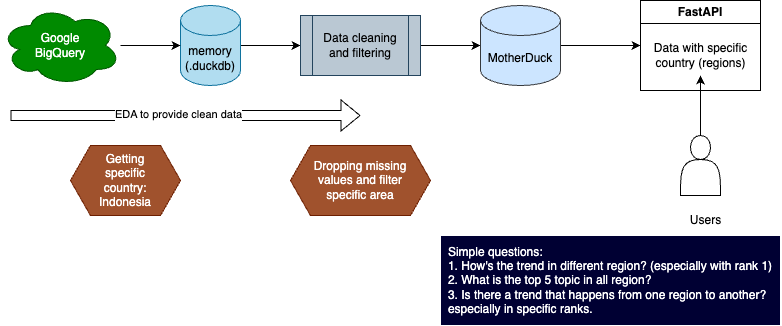

The diagram above was exported from draw.io. Its source (the exported page's mxGraphModel, read from the mxfile embedded in the PNG):
<mxGraphModel dx="933" dy="702" grid="1" gridSize="10" guides="1" tooltips="1" connect="1" arrows="1" fold="1" page="1" pageScale="1" pageWidth="850" pageHeight="1100" math="0" shadow="0">
  <root>
    <mxCell id="0" />
    <mxCell id="1" parent="0" />
    <mxCell id="Ek5rcaZweYnq91cMKgOf-3" value="&lt;div style=&quot;text-align: left;&quot;&gt;&lt;span style=&quot;background-color: initial;&quot;&gt;Simple questions:&lt;/span&gt;&lt;/div&gt;&lt;div style=&quot;text-align: left;&quot;&gt;&lt;span style=&quot;background-color: initial;&quot;&gt;1. How's the trend in different region? (especially with rank 1)&lt;/span&gt;&lt;/div&gt;&lt;div style=&quot;text-align: left;&quot;&gt;&lt;span style=&quot;background-color: initial;&quot;&gt;2. What is the top 5 topic in all region?&lt;/span&gt;&lt;/div&gt;&lt;div style=&quot;text-align: left;&quot;&gt;&lt;span style=&quot;background-color: initial;&quot;&gt;3. Is there a trend that happens from one region to another?&lt;br&gt;especially in specific ranks.&amp;nbsp;&lt;br&gt;&lt;/span&gt;&lt;/div&gt;" style="rounded=0;whiteSpace=wrap;html=1;fillColor=#000033;strokeColor=#FFFFFF;fontColor=#ffffff;" parent="1" vertex="1">
      <mxGeometry x="480" y="260" width="340" height="90" as="geometry" />
    </mxCell>
    <mxCell id="Fa6H-jVWPr18iGVXfag2-9" value="" style="edgeStyle=orthogonalEdgeStyle;rounded=0;orthogonalLoop=1;jettySize=auto;html=1;" edge="1" parent="1" source="Fa6H-jVWPr18iGVXfag2-5" target="Fa6H-jVWPr18iGVXfag2-7">
      <mxGeometry relative="1" as="geometry" />
    </mxCell>
    <mxCell id="Fa6H-jVWPr18iGVXfag2-5" value="memory&lt;br&gt;(.duckdb)" style="shape=cylinder3;whiteSpace=wrap;html=1;boundedLbl=1;backgroundOutline=1;size=15;fillColor=#b1ddf0;strokeColor=#10739e;" vertex="1" parent="1">
      <mxGeometry x="220" y="30" width="60" height="80" as="geometry" />
    </mxCell>
    <mxCell id="Fa6H-jVWPr18iGVXfag2-8" value="" style="edgeStyle=orthogonalEdgeStyle;rounded=0;orthogonalLoop=1;jettySize=auto;html=1;" edge="1" parent="1" source="Fa6H-jVWPr18iGVXfag2-6" target="Fa6H-jVWPr18iGVXfag2-5">
      <mxGeometry relative="1" as="geometry" />
    </mxCell>
    <mxCell id="Fa6H-jVWPr18iGVXfag2-6" value="Google &lt;br&gt;BigQuery" style="ellipse;shape=cloud;whiteSpace=wrap;html=1;fillColor=#008a00;fontColor=#ffffff;strokeColor=#005700;" vertex="1" parent="1">
      <mxGeometry x="40" y="30" width="120" height="80" as="geometry" />
    </mxCell>
    <mxCell id="Fa6H-jVWPr18iGVXfag2-14" value="" style="edgeStyle=orthogonalEdgeStyle;rounded=0;orthogonalLoop=1;jettySize=auto;html=1;" edge="1" parent="1" source="Fa6H-jVWPr18iGVXfag2-7" target="Fa6H-jVWPr18iGVXfag2-12">
      <mxGeometry relative="1" as="geometry" />
    </mxCell>
    <mxCell id="Fa6H-jVWPr18iGVXfag2-7" value="Data cleaning&lt;br&gt;and filtering" style="shape=process;whiteSpace=wrap;html=1;backgroundOutline=1;fillColor=#bac8d3;strokeColor=#23445d;" vertex="1" parent="1">
      <mxGeometry x="340" y="40" width="120" height="60" as="geometry" />
    </mxCell>
    <mxCell id="Fa6H-jVWPr18iGVXfag2-10" value="Getting &lt;br&gt;specific &lt;br&gt;country: &lt;br&gt;Indonesia" style="shape=hexagon;perimeter=hexagonPerimeter2;whiteSpace=wrap;html=1;fixedSize=1;fillColor=#a0522d;fontColor=#ffffff;strokeColor=#6D1F00;" vertex="1" parent="1">
      <mxGeometry x="110" y="170" width="110" height="70" as="geometry" />
    </mxCell>
    <mxCell id="Fa6H-jVWPr18iGVXfag2-24" style="edgeStyle=orthogonalEdgeStyle;rounded=0;orthogonalLoop=1;jettySize=auto;html=1;exitX=1;exitY=0.5;exitDx=0;exitDy=0;exitPerimeter=0;entryX=0;entryY=0.5;entryDx=0;entryDy=0;" edge="1" parent="1" source="Fa6H-jVWPr18iGVXfag2-12" target="Fa6H-jVWPr18iGVXfag2-23">
      <mxGeometry relative="1" as="geometry" />
    </mxCell>
    <mxCell id="Fa6H-jVWPr18iGVXfag2-12" value="MotherDuck" style="shape=cylinder3;whiteSpace=wrap;html=1;boundedLbl=1;backgroundOutline=1;size=15;fillColor=#cce5ff;strokeColor=#36393d;" vertex="1" parent="1">
      <mxGeometry x="520" y="30" width="80" height="80" as="geometry" />
    </mxCell>
    <mxCell id="Fa6H-jVWPr18iGVXfag2-15" value="" style="shape=flexArrow;endArrow=classic;html=1;rounded=0;" edge="1" parent="1">
      <mxGeometry width="50" height="50" relative="1" as="geometry">
        <mxPoint x="50" y="140" as="sourcePoint" />
        <mxPoint x="400" y="140" as="targetPoint" />
      </mxGeometry>
    </mxCell>
    <mxCell id="Fa6H-jVWPr18iGVXfag2-20" value="EDA to provide clean data" style="edgeLabel;html=1;align=center;verticalAlign=middle;resizable=0;points=[];" vertex="1" connectable="0" parent="Fa6H-jVWPr18iGVXfag2-15">
      <mxGeometry x="-0.0431" y="1" relative="1" as="geometry">
        <mxPoint as="offset" />
      </mxGeometry>
    </mxCell>
    <mxCell id="Fa6H-jVWPr18iGVXfag2-16" value="Dropping missing&lt;br&gt;values and filter&lt;br&gt;specific area" style="shape=hexagon;perimeter=hexagonPerimeter2;whiteSpace=wrap;html=1;fixedSize=1;fillColor=#a0522d;fontColor=#ffffff;strokeColor=#6D1F00;" vertex="1" parent="1">
      <mxGeometry x="330" y="170" width="140" height="70" as="geometry" />
    </mxCell>
    <mxCell id="Fa6H-jVWPr18iGVXfag2-27" value="" style="edgeStyle=orthogonalEdgeStyle;rounded=0;orthogonalLoop=1;jettySize=auto;html=1;" edge="1" parent="1" source="Fa6H-jVWPr18iGVXfag2-21" target="Fa6H-jVWPr18iGVXfag2-25">
      <mxGeometry relative="1" as="geometry" />
    </mxCell>
    <mxCell id="Fa6H-jVWPr18iGVXfag2-21" value="" style="shape=actor;whiteSpace=wrap;html=1;" vertex="1" parent="1">
      <mxGeometry x="720" y="160" width="40" height="60" as="geometry" />
    </mxCell>
    <mxCell id="Fa6H-jVWPr18iGVXfag2-22" value="Users" style="text;html=1;align=center;verticalAlign=middle;resizable=0;points=[];autosize=1;strokeColor=none;fillColor=none;" vertex="1" parent="1">
      <mxGeometry x="720" y="230" width="50" height="30" as="geometry" />
    </mxCell>
    <mxCell id="Fa6H-jVWPr18iGVXfag2-23" value="FastAPI" style="swimlane;whiteSpace=wrap;html=1;" vertex="1" parent="1">
      <mxGeometry x="680" y="25" width="120" height="90" as="geometry" />
    </mxCell>
    <mxCell id="Fa6H-jVWPr18iGVXfag2-25" value="Data with specific&lt;br&gt;country (regions)" style="text;html=1;align=center;verticalAlign=middle;resizable=0;points=[];autosize=1;strokeColor=none;fillColor=none;" vertex="1" parent="Fa6H-jVWPr18iGVXfag2-23">
      <mxGeometry y="35" width="120" height="40" as="geometry" />
    </mxCell>
  </root>
</mxGraphModel>